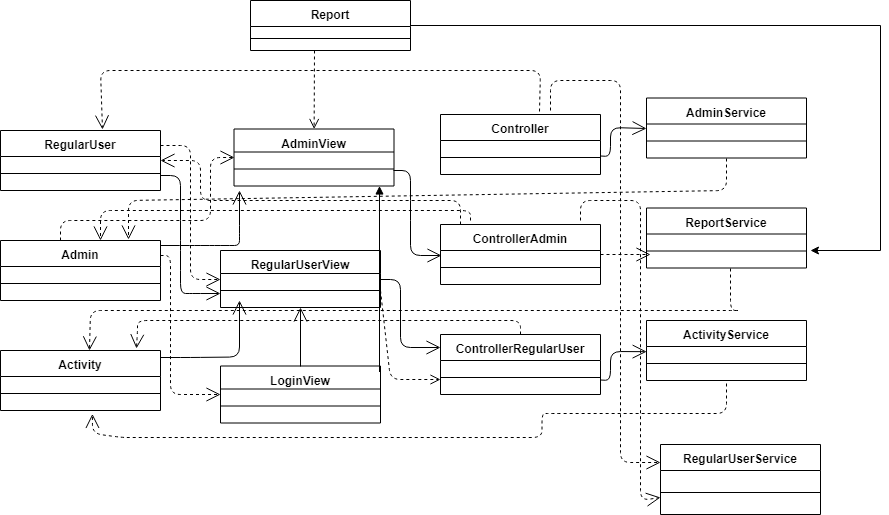

The diagram above was exported from draw.io. Its source (the exported page's mxGraphModel, read from the mxfile embedded in the PNG):
<mxGraphModel dx="1394" dy="3083" grid="1" gridSize="10" guides="1" tooltips="1" connect="1" arrows="1" fold="1" page="1" pageScale="1" pageWidth="1654" pageHeight="2336" math="0" shadow="0">
  <root>
    <mxCell id="0" />
    <mxCell id="1" parent="0" />
    <mxCell id="-_KI6HvXolWvAzFYLoYW-1" value="RegularUser" style="swimlane;fontStyle=1;align=center;verticalAlign=top;childLayout=stackLayout;horizontal=1;startSize=26;horizontalStack=0;resizeParent=1;resizeParentMax=0;resizeLast=0;collapsible=1;marginBottom=0;" vertex="1" parent="1">
      <mxGeometry y="60" width="160" height="60" as="geometry" />
    </mxCell>
    <mxCell id="-_KI6HvXolWvAzFYLoYW-2" value="" style="line;strokeWidth=1;fillColor=none;align=left;verticalAlign=middle;spacingTop=-1;spacingLeft=3;spacingRight=3;rotatable=0;labelPosition=right;points=[];portConstraint=eastwest;" vertex="1" parent="-_KI6HvXolWvAzFYLoYW-1">
      <mxGeometry y="26" width="160" height="34" as="geometry" />
    </mxCell>
    <mxCell id="-_KI6HvXolWvAzFYLoYW-3" value="Admin" style="swimlane;fontStyle=1;align=center;verticalAlign=top;childLayout=stackLayout;horizontal=1;startSize=26;horizontalStack=0;resizeParent=1;resizeParentMax=0;resizeLast=0;collapsible=1;marginBottom=0;" vertex="1" parent="1">
      <mxGeometry y="170" width="160" height="60" as="geometry" />
    </mxCell>
    <mxCell id="-_KI6HvXolWvAzFYLoYW-4" value="" style="line;strokeWidth=1;fillColor=none;align=left;verticalAlign=middle;spacingTop=-1;spacingLeft=3;spacingRight=3;rotatable=0;labelPosition=right;points=[];portConstraint=eastwest;" vertex="1" parent="-_KI6HvXolWvAzFYLoYW-3">
      <mxGeometry y="26" width="160" height="34" as="geometry" />
    </mxCell>
    <mxCell id="-_KI6HvXolWvAzFYLoYW-5" value="Activity" style="swimlane;fontStyle=1;align=center;verticalAlign=top;childLayout=stackLayout;horizontal=1;startSize=26;horizontalStack=0;resizeParent=1;resizeParentMax=0;resizeLast=0;collapsible=1;marginBottom=0;" vertex="1" parent="1">
      <mxGeometry y="280" width="160" height="60" as="geometry" />
    </mxCell>
    <mxCell id="-_KI6HvXolWvAzFYLoYW-6" value="" style="line;strokeWidth=1;fillColor=none;align=left;verticalAlign=middle;spacingTop=-1;spacingLeft=3;spacingRight=3;rotatable=0;labelPosition=right;points=[];portConstraint=eastwest;" vertex="1" parent="-_KI6HvXolWvAzFYLoYW-5">
      <mxGeometry y="26" width="160" height="34" as="geometry" />
    </mxCell>
    <mxCell id="-_KI6HvXolWvAzFYLoYW-72" style="edgeStyle=orthogonalEdgeStyle;rounded=0;orthogonalLoop=1;jettySize=auto;html=1;exitX=1;exitY=0.5;exitDx=0;exitDy=0;" edge="1" parent="1" source="-_KI6HvXolWvAzFYLoYW-9">
      <mxGeometry relative="1" as="geometry">
        <mxPoint x="810" y="180" as="targetPoint" />
        <Array as="points">
          <mxPoint x="880" y="-45" />
          <mxPoint x="880" y="180" />
        </Array>
      </mxGeometry>
    </mxCell>
    <mxCell id="-_KI6HvXolWvAzFYLoYW-9" value="Report" style="swimlane;fontStyle=1;align=center;verticalAlign=top;childLayout=stackLayout;horizontal=1;startSize=26;horizontalStack=0;resizeParent=1;resizeParentMax=0;resizeLast=0;collapsible=1;marginBottom=0;" vertex="1" parent="1">
      <mxGeometry x="250" y="-70" width="160" height="50" as="geometry" />
    </mxCell>
    <mxCell id="-_KI6HvXolWvAzFYLoYW-10" value="" style="line;strokeWidth=1;fillColor=none;align=left;verticalAlign=middle;spacingTop=-1;spacingLeft=3;spacingRight=3;rotatable=0;labelPosition=right;points=[];portConstraint=eastwest;" vertex="1" parent="-_KI6HvXolWvAzFYLoYW-9">
      <mxGeometry y="26" width="160" height="24" as="geometry" />
    </mxCell>
    <mxCell id="-_KI6HvXolWvAzFYLoYW-13" value="Controller" style="swimlane;fontStyle=1;align=center;verticalAlign=top;childLayout=stackLayout;horizontal=1;startSize=26;horizontalStack=0;resizeParent=1;resizeParentMax=0;resizeLast=0;collapsible=1;marginBottom=0;" vertex="1" parent="1">
      <mxGeometry x="440" y="44" width="160" height="60" as="geometry" />
    </mxCell>
    <mxCell id="-_KI6HvXolWvAzFYLoYW-14" value="" style="line;strokeWidth=1;fillColor=none;align=left;verticalAlign=middle;spacingTop=-1;spacingLeft=3;spacingRight=3;rotatable=0;labelPosition=right;points=[];portConstraint=eastwest;" vertex="1" parent="-_KI6HvXolWvAzFYLoYW-13">
      <mxGeometry y="26" width="160" height="34" as="geometry" />
    </mxCell>
    <mxCell id="-_KI6HvXolWvAzFYLoYW-15" value="ControllerAdmin" style="swimlane;fontStyle=1;align=center;verticalAlign=top;childLayout=stackLayout;horizontal=1;startSize=26;horizontalStack=0;resizeParent=1;resizeParentMax=0;resizeLast=0;collapsible=1;marginBottom=0;" vertex="1" parent="1">
      <mxGeometry x="440" y="154" width="160" height="60" as="geometry" />
    </mxCell>
    <mxCell id="-_KI6HvXolWvAzFYLoYW-16" value="" style="line;strokeWidth=1;fillColor=none;align=left;verticalAlign=middle;spacingTop=-1;spacingLeft=3;spacingRight=3;rotatable=0;labelPosition=right;points=[];portConstraint=eastwest;" vertex="1" parent="-_KI6HvXolWvAzFYLoYW-15">
      <mxGeometry y="26" width="160" height="34" as="geometry" />
    </mxCell>
    <mxCell id="-_KI6HvXolWvAzFYLoYW-18" value="ControllerRegularUser" style="swimlane;fontStyle=1;align=center;verticalAlign=top;childLayout=stackLayout;horizontal=1;startSize=26;horizontalStack=0;resizeParent=1;resizeParentMax=0;resizeLast=0;collapsible=1;marginBottom=0;" vertex="1" parent="1">
      <mxGeometry x="440" y="264" width="160" height="60" as="geometry" />
    </mxCell>
    <mxCell id="-_KI6HvXolWvAzFYLoYW-19" value="" style="line;strokeWidth=1;fillColor=none;align=left;verticalAlign=middle;spacingTop=-1;spacingLeft=3;spacingRight=3;rotatable=0;labelPosition=right;points=[];portConstraint=eastwest;" vertex="1" parent="-_KI6HvXolWvAzFYLoYW-18">
      <mxGeometry y="26" width="160" height="34" as="geometry" />
    </mxCell>
    <mxCell id="-_KI6HvXolWvAzFYLoYW-23" value="AdminService" style="swimlane;fontStyle=1;align=center;verticalAlign=top;childLayout=stackLayout;horizontal=1;startSize=26;horizontalStack=0;resizeParent=1;resizeParentMax=0;resizeLast=0;collapsible=1;marginBottom=0;" vertex="1" parent="1">
      <mxGeometry x="646" y="27.5" width="160" height="60" as="geometry" />
    </mxCell>
    <mxCell id="-_KI6HvXolWvAzFYLoYW-24" value="" style="line;strokeWidth=1;fillColor=none;align=left;verticalAlign=middle;spacingTop=-1;spacingLeft=3;spacingRight=3;rotatable=0;labelPosition=right;points=[];portConstraint=eastwest;" vertex="1" parent="-_KI6HvXolWvAzFYLoYW-23">
      <mxGeometry y="26" width="160" height="34" as="geometry" />
    </mxCell>
    <mxCell id="-_KI6HvXolWvAzFYLoYW-25" value="" style="endArrow=open;endFill=1;endSize=12;html=1;entryX=0;entryY=0.5;entryDx=0;entryDy=0;" edge="1" parent="-_KI6HvXolWvAzFYLoYW-23" target="-_KI6HvXolWvAzFYLoYW-23">
      <mxGeometry width="160" relative="1" as="geometry">
        <mxPoint x="-46" y="58" as="sourcePoint" />
        <mxPoint x="114" y="58" as="targetPoint" />
        <Array as="points">
          <mxPoint x="-36" y="58.5" />
          <mxPoint x="-36" y="29.5" />
        </Array>
      </mxGeometry>
    </mxCell>
    <mxCell id="-_KI6HvXolWvAzFYLoYW-26" value="ReportService" style="swimlane;fontStyle=1;align=center;verticalAlign=top;childLayout=stackLayout;horizontal=1;startSize=26;horizontalStack=0;resizeParent=1;resizeParentMax=0;resizeLast=0;collapsible=1;marginBottom=0;" vertex="1" parent="1">
      <mxGeometry x="646" y="137.5" width="160" height="60" as="geometry" />
    </mxCell>
    <mxCell id="-_KI6HvXolWvAzFYLoYW-27" value="" style="line;strokeWidth=1;fillColor=none;align=left;verticalAlign=middle;spacingTop=-1;spacingLeft=3;spacingRight=3;rotatable=0;labelPosition=right;points=[];portConstraint=eastwest;" vertex="1" parent="-_KI6HvXolWvAzFYLoYW-26">
      <mxGeometry y="26" width="160" height="34" as="geometry" />
    </mxCell>
    <mxCell id="-_KI6HvXolWvAzFYLoYW-28" value="ActivityService" style="swimlane;fontStyle=1;align=center;verticalAlign=top;childLayout=stackLayout;horizontal=1;startSize=26;horizontalStack=0;resizeParent=1;resizeParentMax=0;resizeLast=0;collapsible=1;marginBottom=0;" vertex="1" parent="1">
      <mxGeometry x="646" y="250" width="160" height="60" as="geometry" />
    </mxCell>
    <mxCell id="-_KI6HvXolWvAzFYLoYW-29" value="" style="line;strokeWidth=1;fillColor=none;align=left;verticalAlign=middle;spacingTop=-1;spacingLeft=3;spacingRight=3;rotatable=0;labelPosition=right;points=[];portConstraint=eastwest;" vertex="1" parent="-_KI6HvXolWvAzFYLoYW-28">
      <mxGeometry y="26" width="160" height="34" as="geometry" />
    </mxCell>
    <mxCell id="-_KI6HvXolWvAzFYLoYW-30" value="RegularUserService" style="swimlane;fontStyle=1;align=center;verticalAlign=top;childLayout=stackLayout;horizontal=1;startSize=26;horizontalStack=0;resizeParent=1;resizeParentMax=0;resizeLast=0;collapsible=1;marginBottom=0;" vertex="1" parent="1">
      <mxGeometry x="660" y="374" width="160" height="70" as="geometry" />
    </mxCell>
    <mxCell id="-_KI6HvXolWvAzFYLoYW-31" value="" style="line;strokeWidth=1;fillColor=none;align=left;verticalAlign=middle;spacingTop=-1;spacingLeft=3;spacingRight=3;rotatable=0;labelPosition=right;points=[];portConstraint=eastwest;" vertex="1" parent="-_KI6HvXolWvAzFYLoYW-30">
      <mxGeometry y="26" width="160" height="44" as="geometry" />
    </mxCell>
    <mxCell id="-_KI6HvXolWvAzFYLoYW-32" value="AdminView" style="swimlane;fontStyle=1;align=center;verticalAlign=top;childLayout=stackLayout;horizontal=1;startSize=23;horizontalStack=0;resizeParent=1;resizeParentMax=0;resizeLast=0;collapsible=1;marginBottom=0;" vertex="1" parent="1">
      <mxGeometry x="233.5" y="58.5" width="160" height="57" as="geometry" />
    </mxCell>
    <mxCell id="-_KI6HvXolWvAzFYLoYW-33" value="" style="line;strokeWidth=1;fillColor=none;align=left;verticalAlign=middle;spacingTop=-1;spacingLeft=3;spacingRight=3;rotatable=0;labelPosition=right;points=[];portConstraint=eastwest;" vertex="1" parent="-_KI6HvXolWvAzFYLoYW-32">
      <mxGeometry y="23" width="160" height="34" as="geometry" />
    </mxCell>
    <mxCell id="-_KI6HvXolWvAzFYLoYW-34" value="RegularUserView" style="swimlane;fontStyle=1;align=center;verticalAlign=top;childLayout=stackLayout;horizontal=1;startSize=23;horizontalStack=0;resizeParent=1;resizeParentMax=0;resizeLast=0;collapsible=1;marginBottom=0;" vertex="1" parent="1">
      <mxGeometry x="220" y="180" width="160" height="57" as="geometry" />
    </mxCell>
    <mxCell id="-_KI6HvXolWvAzFYLoYW-35" value="" style="line;strokeWidth=1;fillColor=none;align=left;verticalAlign=middle;spacingTop=-1;spacingLeft=3;spacingRight=3;rotatable=0;labelPosition=right;points=[];portConstraint=eastwest;" vertex="1" parent="-_KI6HvXolWvAzFYLoYW-34">
      <mxGeometry y="23" width="160" height="34" as="geometry" />
    </mxCell>
    <mxCell id="-_KI6HvXolWvAzFYLoYW-36" value="LoginView" style="swimlane;fontStyle=1;align=center;verticalAlign=top;childLayout=stackLayout;horizontal=1;startSize=23;horizontalStack=0;resizeParent=1;resizeParentMax=0;resizeLast=0;collapsible=1;marginBottom=0;" vertex="1" parent="1">
      <mxGeometry x="220" y="295.5" width="160" height="57" as="geometry" />
    </mxCell>
    <mxCell id="-_KI6HvXolWvAzFYLoYW-37" value="" style="line;strokeWidth=1;fillColor=none;align=left;verticalAlign=middle;spacingTop=-1;spacingLeft=3;spacingRight=3;rotatable=0;labelPosition=right;points=[];portConstraint=eastwest;" vertex="1" parent="-_KI6HvXolWvAzFYLoYW-36">
      <mxGeometry y="23" width="160" height="34" as="geometry" />
    </mxCell>
    <mxCell id="-_KI6HvXolWvAzFYLoYW-39" value="" style="endArrow=open;endSize=12;dashed=1;html=1;entryX=0.637;entryY=-0.023;entryDx=0;entryDy=0;entryPerimeter=0;exitX=0.617;exitY=-0.05;exitDx=0;exitDy=0;exitPerimeter=0;" edge="1" parent="1" source="-_KI6HvXolWvAzFYLoYW-13" target="-_KI6HvXolWvAzFYLoYW-1">
      <mxGeometry x="-0.5137" y="170" width="160" relative="1" as="geometry">
        <mxPoint x="520" y="40" as="sourcePoint" />
        <mxPoint x="350" y="-50" as="targetPoint" />
        <Array as="points">
          <mxPoint x="540" />
          <mxPoint x="100" />
        </Array>
        <mxPoint as="offset" />
      </mxGeometry>
    </mxCell>
    <mxCell id="-_KI6HvXolWvAzFYLoYW-40" value="" style="endArrow=open;endSize=12;dashed=1;html=1;entryX=0;entryY=0.25;entryDx=0;entryDy=0;" edge="1" parent="1" target="-_KI6HvXolWvAzFYLoYW-30">
      <mxGeometry x="1" y="184" width="160" relative="1" as="geometry">
        <mxPoint x="550" y="40" as="sourcePoint" />
        <mxPoint x="111.42857142857156" y="68.14285714285722" as="targetPoint" />
        <Array as="points">
          <mxPoint x="550" y="10" />
          <mxPoint x="620" y="10" />
          <mxPoint x="620" y="240" />
          <mxPoint x="620" y="392" />
        </Array>
        <mxPoint x="170" y="114" as="offset" />
      </mxGeometry>
    </mxCell>
    <mxCell id="-_KI6HvXolWvAzFYLoYW-41" value="" style="endArrow=open;endSize=12;dashed=1;html=1;entryX=0;entryY=0.75;entryDx=0;entryDy=0;" edge="1" parent="1" target="-_KI6HvXolWvAzFYLoYW-30">
      <mxGeometry x="1" y="184" width="160" relative="1" as="geometry">
        <mxPoint x="580" y="150" as="sourcePoint" />
        <mxPoint x="700" y="460" as="targetPoint" />
        <Array as="points">
          <mxPoint x="580" y="130" />
          <mxPoint x="610" y="130" />
          <mxPoint x="640" y="130" />
          <mxPoint x="640" y="250" />
          <mxPoint x="640" y="360" />
          <mxPoint x="640" y="430" />
        </Array>
        <mxPoint x="170" y="114" as="offset" />
      </mxGeometry>
    </mxCell>
    <mxCell id="-_KI6HvXolWvAzFYLoYW-42" value="" style="endArrow=open;endSize=12;dashed=1;html=1;entryX=1;entryY=0.5;entryDx=0;entryDy=0;" edge="1" parent="1" target="-_KI6HvXolWvAzFYLoYW-1">
      <mxGeometry x="-0.5137" y="170" width="160" relative="1" as="geometry">
        <mxPoint x="460" y="154" as="sourcePoint" />
        <mxPoint x="101.42857142857156" y="184.64285714285722" as="targetPoint" />
        <Array as="points">
          <mxPoint x="460" y="130" />
          <mxPoint x="200" y="130" />
          <mxPoint x="200" y="90" />
        </Array>
        <mxPoint as="offset" />
      </mxGeometry>
    </mxCell>
    <mxCell id="-_KI6HvXolWvAzFYLoYW-43" value="" style="endArrow=open;endSize=12;dashed=1;html=1;exitX=1;exitY=0.5;exitDx=0;exitDy=0;" edge="1" parent="1" source="-_KI6HvXolWvAzFYLoYW-15">
      <mxGeometry width="160" relative="1" as="geometry">
        <mxPoint x="566" y="175" as="sourcePoint" />
        <mxPoint x="650" y="184" as="targetPoint" />
      </mxGeometry>
    </mxCell>
    <mxCell id="-_KI6HvXolWvAzFYLoYW-44" value="" style="endArrow=open;endSize=12;dashed=1;html=1;" edge="1" parent="1">
      <mxGeometry x="-0.5137" y="170" width="160" relative="1" as="geometry">
        <mxPoint x="470" y="150" as="sourcePoint" />
        <mxPoint x="100" y="170" as="targetPoint" />
        <Array as="points">
          <mxPoint x="470" y="140" />
          <mxPoint x="210" y="140" />
          <mxPoint x="100" y="140" />
        </Array>
        <mxPoint as="offset" />
      </mxGeometry>
    </mxCell>
    <mxCell id="-_KI6HvXolWvAzFYLoYW-45" value="" style="endArrow=open;endSize=12;dashed=1;html=1;entryX=0.853;entryY=-0.039;entryDx=0;entryDy=0;entryPerimeter=0;exitX=0.5;exitY=0;exitDx=0;exitDy=0;" edge="1" parent="1" source="-_KI6HvXolWvAzFYLoYW-18" target="-_KI6HvXolWvAzFYLoYW-5">
      <mxGeometry x="-0.5137" y="170" width="160" relative="1" as="geometry">
        <mxPoint x="510" y="260" as="sourcePoint" />
        <mxPoint x="139.99999999999977" y="262" as="targetPoint" />
        <Array as="points">
          <mxPoint x="520" y="250" />
          <mxPoint x="240" y="250" />
          <mxPoint x="137" y="250" />
          <mxPoint x="137" y="260" />
        </Array>
        <mxPoint as="offset" />
      </mxGeometry>
    </mxCell>
    <mxCell id="-_KI6HvXolWvAzFYLoYW-47" value="" style="endArrow=open;endSize=12;dashed=1;html=1;exitX=0.5;exitY=1;exitDx=0;exitDy=0;" edge="1" parent="1" source="-_KI6HvXolWvAzFYLoYW-23">
      <mxGeometry x="-0.5137" y="170" width="160" relative="1" as="geometry">
        <mxPoint x="679" y="137" as="sourcePoint" />
        <mxPoint x="128" y="169" as="targetPoint" />
        <Array as="points">
          <mxPoint x="726" y="120" />
          <mxPoint x="128" y="130" />
        </Array>
        <mxPoint as="offset" />
      </mxGeometry>
    </mxCell>
    <mxCell id="-_KI6HvXolWvAzFYLoYW-49" value="" style="endArrow=open;endSize=12;dashed=1;html=1;entryX=0;entryY=0.5;entryDx=0;entryDy=0;" edge="1" parent="1" target="-_KI6HvXolWvAzFYLoYW-32">
      <mxGeometry width="160" relative="1" as="geometry">
        <mxPoint x="60" y="170" as="sourcePoint" />
        <mxPoint x="200" y="153.5" as="targetPoint" />
        <Array as="points">
          <mxPoint x="60" y="150" />
          <mxPoint x="210" y="150" />
          <mxPoint x="210" y="87" />
        </Array>
      </mxGeometry>
    </mxCell>
    <mxCell id="-_KI6HvXolWvAzFYLoYW-50" value="" style="endArrow=open;endSize=12;dashed=1;html=1;entryX=0;entryY=0.5;entryDx=0;entryDy=0;exitX=1;exitY=0.25;exitDx=0;exitDy=0;" edge="1" parent="1" source="-_KI6HvXolWvAzFYLoYW-1" target="-_KI6HvXolWvAzFYLoYW-34">
      <mxGeometry width="160" relative="1" as="geometry">
        <mxPoint x="80" y="153" as="sourcePoint" />
        <mxPoint x="254" y="70" as="targetPoint" />
        <Array as="points">
          <mxPoint x="190" y="75" />
          <mxPoint x="190" y="209" />
        </Array>
      </mxGeometry>
    </mxCell>
    <mxCell id="-_KI6HvXolWvAzFYLoYW-51" value="" style="endArrow=open;endSize=12;dashed=1;html=1;entryX=0;entryY=0.5;entryDx=0;entryDy=0;exitX=1;exitY=0.25;exitDx=0;exitDy=0;" edge="1" parent="1" source="-_KI6HvXolWvAzFYLoYW-3" target="-_KI6HvXolWvAzFYLoYW-36">
      <mxGeometry width="160" relative="1" as="geometry">
        <mxPoint x="160" y="200" as="sourcePoint" />
        <mxPoint x="220" y="340" as="targetPoint" />
        <Array as="points">
          <mxPoint x="170" y="185" />
          <mxPoint x="170" y="324" />
        </Array>
      </mxGeometry>
    </mxCell>
    <mxCell id="-_KI6HvXolWvAzFYLoYW-54" value="" style="endArrow=open;endFill=1;endSize=12;html=1;exitX=1;exitY=0.5;exitDx=0;exitDy=0;" edge="1" parent="1" source="-_KI6HvXolWvAzFYLoYW-34">
      <mxGeometry width="160" relative="1" as="geometry">
        <mxPoint x="370" y="182" as="sourcePoint" />
        <mxPoint x="440" y="277" as="targetPoint" />
        <Array as="points">
          <mxPoint x="400" y="209" />
          <mxPoint x="400" y="277" />
        </Array>
      </mxGeometry>
    </mxCell>
    <mxCell id="-_KI6HvXolWvAzFYLoYW-55" value="" style="endArrow=open;endFill=1;endSize=12;html=1;exitX=0.997;exitY=0.54;exitDx=0;exitDy=0;exitPerimeter=0;" edge="1" parent="1" source="-_KI6HvXolWvAzFYLoYW-33">
      <mxGeometry width="160" relative="1" as="geometry">
        <mxPoint x="400" y="100" as="sourcePoint" />
        <mxPoint x="441" y="185" as="targetPoint" />
        <Array as="points">
          <mxPoint x="410" y="100" />
          <mxPoint x="410" y="140" />
          <mxPoint x="410" y="185" />
        </Array>
      </mxGeometry>
    </mxCell>
    <mxCell id="-_KI6HvXolWvAzFYLoYW-57" value="" style="endArrow=open;endSize=12;dashed=1;html=1;entryX=1;entryY=0.5;entryDx=0;entryDy=0;" edge="1" parent="1">
      <mxGeometry x="-0.5137" y="170" width="160" relative="1" as="geometry">
        <mxPoint x="726" y="313" as="sourcePoint" />
        <mxPoint x="91.91176470588243" y="343.41176470588243" as="targetPoint" />
        <Array as="points">
          <mxPoint x="726" y="313" />
          <mxPoint x="726" y="343" />
          <mxPoint x="551.5" y="343" />
          <mxPoint x="541.5" y="343" />
          <mxPoint x="541.5" y="367" />
          <mxPoint x="441.5" y="367" />
          <mxPoint x="141.5" y="367" />
          <mxPoint x="121.5" y="367" />
          <mxPoint x="92" y="363" />
        </Array>
        <mxPoint as="offset" />
      </mxGeometry>
    </mxCell>
    <mxCell id="-_KI6HvXolWvAzFYLoYW-58" value="" style="endArrow=open;endFill=1;endSize=12;html=1;entryX=0;entryY=0.75;entryDx=0;entryDy=0;exitX=1;exitY=0.75;exitDx=0;exitDy=0;" edge="1" parent="1" source="-_KI6HvXolWvAzFYLoYW-1" target="-_KI6HvXolWvAzFYLoYW-34">
      <mxGeometry width="160" relative="1" as="geometry">
        <mxPoint x="70" y="130" as="sourcePoint" />
        <mxPoint x="230" y="130" as="targetPoint" />
        <Array as="points">
          <mxPoint x="180" y="105" />
          <mxPoint x="180" y="160" />
          <mxPoint x="180" y="190" />
          <mxPoint x="180" y="223" />
          <mxPoint x="190" y="223" />
        </Array>
      </mxGeometry>
    </mxCell>
    <mxCell id="-_KI6HvXolWvAzFYLoYW-59" value="" style="endArrow=open;endFill=1;endSize=12;html=1;" edge="1" parent="1">
      <mxGeometry width="160" relative="1" as="geometry">
        <mxPoint x="160" y="175" as="sourcePoint" />
        <mxPoint x="239" y="120" as="targetPoint" />
        <Array as="points">
          <mxPoint x="179" y="175" />
          <mxPoint x="199" y="175" />
          <mxPoint x="219" y="175" />
          <mxPoint x="239" y="175" />
          <mxPoint x="239" y="165" />
        </Array>
      </mxGeometry>
    </mxCell>
    <mxCell id="-_KI6HvXolWvAzFYLoYW-60" value="" style="endArrow=open;endFill=1;endSize=12;html=1;" edge="1" parent="1">
      <mxGeometry width="160" relative="1" as="geometry">
        <mxPoint x="160" y="287" as="sourcePoint" />
        <mxPoint x="239" y="230" as="targetPoint" />
        <Array as="points">
          <mxPoint x="190" y="287" />
          <mxPoint x="239" y="286.5" />
        </Array>
      </mxGeometry>
    </mxCell>
    <mxCell id="-_KI6HvXolWvAzFYLoYW-63" value="" style="endArrow=open;endFill=1;endSize=12;html=1;entryX=0;entryY=0.5;entryDx=0;entryDy=0;" edge="1" parent="1">
      <mxGeometry width="160" relative="1" as="geometry">
        <mxPoint x="600" y="309.5" as="sourcePoint" />
        <mxPoint x="646.1666666666667" y="281.1666666666667" as="targetPoint" />
        <Array as="points">
          <mxPoint x="610" y="310" />
          <mxPoint x="610" y="281" />
        </Array>
      </mxGeometry>
    </mxCell>
    <mxCell id="-_KI6HvXolWvAzFYLoYW-17" value="" style="endArrow=open;endSize=12;dashed=1;html=1;entryX=0.558;entryY=-0.006;entryDx=0;entryDy=0;entryPerimeter=0;" edge="1" parent="1" target="-_KI6HvXolWvAzFYLoYW-5">
      <mxGeometry x="-0.5137" y="170" width="160" relative="1" as="geometry">
        <mxPoint x="730" y="198" as="sourcePoint" />
        <mxPoint x="160" y="265" as="targetPoint" />
        <Array as="points">
          <mxPoint x="730" y="240" />
          <mxPoint x="740" y="240" />
          <mxPoint x="90" y="240" />
        </Array>
        <mxPoint as="offset" />
      </mxGeometry>
    </mxCell>
    <mxCell id="-_KI6HvXolWvAzFYLoYW-65" value="" style="html=1;verticalAlign=bottom;endArrow=open;dashed=1;endSize=8;" edge="1" parent="1" target="-_KI6HvXolWvAzFYLoYW-32">
      <mxGeometry relative="1" as="geometry">
        <mxPoint x="314" y="-20" as="sourcePoint" />
        <mxPoint x="350" y="-10" as="targetPoint" />
      </mxGeometry>
    </mxCell>
    <mxCell id="-_KI6HvXolWvAzFYLoYW-68" value="" style="endArrow=open;endFill=1;endSize=12;html=1;exitX=0.5;exitY=0;exitDx=0;exitDy=0;entryX=0.5;entryY=1;entryDx=0;entryDy=0;" edge="1" parent="1" source="-_KI6HvXolWvAzFYLoYW-36" target="-_KI6HvXolWvAzFYLoYW-34">
      <mxGeometry width="160" relative="1" as="geometry">
        <mxPoint x="10" y="470" as="sourcePoint" />
        <mxPoint x="170" y="470" as="targetPoint" />
      </mxGeometry>
    </mxCell>
    <mxCell id="-_KI6HvXolWvAzFYLoYW-69" value="" style="html=1;verticalAlign=bottom;endArrow=block;" edge="1" parent="1">
      <mxGeometry width="80" relative="1" as="geometry">
        <mxPoint x="379" y="301.5" as="sourcePoint" />
        <mxPoint x="379" y="115.5" as="targetPoint" />
      </mxGeometry>
    </mxCell>
    <mxCell id="-_KI6HvXolWvAzFYLoYW-71" value="" style="html=1;verticalAlign=bottom;endArrow=open;dashed=1;endSize=8;entryX=0;entryY=0.75;entryDx=0;entryDy=0;" edge="1" parent="1" target="-_KI6HvXolWvAzFYLoYW-18">
      <mxGeometry relative="1" as="geometry">
        <mxPoint x="380" y="220" as="sourcePoint" />
        <mxPoint x="380" y="229" as="targetPoint" />
        <Array as="points">
          <mxPoint x="390" y="309" />
        </Array>
      </mxGeometry>
    </mxCell>
  </root>
</mxGraphModel>